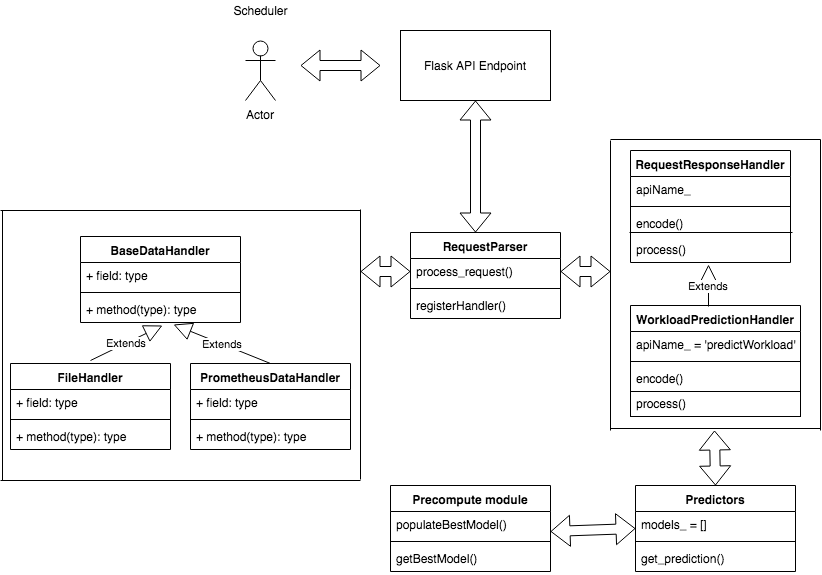

The diagram above was exported from draw.io. Its source (the exported page's mxGraphModel, read from the mxfile embedded in the PNG):
<mxGraphModel dx="869" dy="576" grid="1" gridSize="10" guides="1" tooltips="1" connect="1" arrows="1" fold="1" page="1" pageScale="1" pageWidth="850" pageHeight="1100" math="0" shadow="0">
  <root>
    <mxCell id="0" />
    <mxCell id="1" parent="0" />
    <mxCell id="Kysq_efJ-znMD3Cc3s1--1" value="BaseDataHandler" style="swimlane;fontStyle=1;align=center;verticalAlign=top;childLayout=stackLayout;horizontal=1;startSize=26;horizontalStack=0;resizeParent=1;resizeParentMax=0;resizeLast=0;collapsible=1;marginBottom=0;" parent="1" vertex="1">
      <mxGeometry x="90" y="306" width="160" height="86" as="geometry" />
    </mxCell>
    <mxCell id="Kysq_efJ-znMD3Cc3s1--2" value="+ field: type" style="text;strokeColor=none;fillColor=none;align=left;verticalAlign=top;spacingLeft=4;spacingRight=4;overflow=hidden;rotatable=0;points=[[0,0.5],[1,0.5]];portConstraint=eastwest;" parent="Kysq_efJ-znMD3Cc3s1--1" vertex="1">
      <mxGeometry y="26" width="160" height="26" as="geometry" />
    </mxCell>
    <mxCell id="Kysq_efJ-znMD3Cc3s1--3" value="" style="line;strokeWidth=1;fillColor=none;align=left;verticalAlign=middle;spacingTop=-1;spacingLeft=3;spacingRight=3;rotatable=0;labelPosition=right;points=[];portConstraint=eastwest;" parent="Kysq_efJ-znMD3Cc3s1--1" vertex="1">
      <mxGeometry y="52" width="160" height="8" as="geometry" />
    </mxCell>
    <mxCell id="Kysq_efJ-znMD3Cc3s1--4" value="+ method(type): type" style="text;strokeColor=none;fillColor=none;align=left;verticalAlign=top;spacingLeft=4;spacingRight=4;overflow=hidden;rotatable=0;points=[[0,0.5],[1,0.5]];portConstraint=eastwest;" parent="Kysq_efJ-znMD3Cc3s1--1" vertex="1">
      <mxGeometry y="60" width="160" height="26" as="geometry" />
    </mxCell>
    <mxCell id="Kysq_efJ-znMD3Cc3s1--5" value="FileHandler" style="swimlane;fontStyle=1;align=center;verticalAlign=top;childLayout=stackLayout;horizontal=1;startSize=26;horizontalStack=0;resizeParent=1;resizeParentMax=0;resizeLast=0;collapsible=1;marginBottom=0;" parent="1" vertex="1">
      <mxGeometry x="20" y="433" width="160" height="86" as="geometry" />
    </mxCell>
    <mxCell id="Kysq_efJ-znMD3Cc3s1--6" value="+ field: type" style="text;strokeColor=none;fillColor=none;align=left;verticalAlign=top;spacingLeft=4;spacingRight=4;overflow=hidden;rotatable=0;points=[[0,0.5],[1,0.5]];portConstraint=eastwest;" parent="Kysq_efJ-znMD3Cc3s1--5" vertex="1">
      <mxGeometry y="26" width="160" height="26" as="geometry" />
    </mxCell>
    <mxCell id="Kysq_efJ-znMD3Cc3s1--7" value="" style="line;strokeWidth=1;fillColor=none;align=left;verticalAlign=middle;spacingTop=-1;spacingLeft=3;spacingRight=3;rotatable=0;labelPosition=right;points=[];portConstraint=eastwest;" parent="Kysq_efJ-znMD3Cc3s1--5" vertex="1">
      <mxGeometry y="52" width="160" height="8" as="geometry" />
    </mxCell>
    <mxCell id="Kysq_efJ-znMD3Cc3s1--8" value="+ method(type): type" style="text;strokeColor=none;fillColor=none;align=left;verticalAlign=top;spacingLeft=4;spacingRight=4;overflow=hidden;rotatable=0;points=[[0,0.5],[1,0.5]];portConstraint=eastwest;" parent="Kysq_efJ-znMD3Cc3s1--5" vertex="1">
      <mxGeometry y="60" width="160" height="26" as="geometry" />
    </mxCell>
    <mxCell id="Kysq_efJ-znMD3Cc3s1--9" value="PrometheusDataHandler" style="swimlane;fontStyle=1;align=center;verticalAlign=top;childLayout=stackLayout;horizontal=1;startSize=26;horizontalStack=0;resizeParent=1;resizeParentMax=0;resizeLast=0;collapsible=1;marginBottom=0;" parent="1" vertex="1">
      <mxGeometry x="200" y="433" width="160" height="86" as="geometry" />
    </mxCell>
    <mxCell id="Kysq_efJ-znMD3Cc3s1--10" value="+ field: type" style="text;strokeColor=none;fillColor=none;align=left;verticalAlign=top;spacingLeft=4;spacingRight=4;overflow=hidden;rotatable=0;points=[[0,0.5],[1,0.5]];portConstraint=eastwest;" parent="Kysq_efJ-znMD3Cc3s1--9" vertex="1">
      <mxGeometry y="26" width="160" height="26" as="geometry" />
    </mxCell>
    <mxCell id="Kysq_efJ-znMD3Cc3s1--11" value="" style="line;strokeWidth=1;fillColor=none;align=left;verticalAlign=middle;spacingTop=-1;spacingLeft=3;spacingRight=3;rotatable=0;labelPosition=right;points=[];portConstraint=eastwest;" parent="Kysq_efJ-znMD3Cc3s1--9" vertex="1">
      <mxGeometry y="52" width="160" height="8" as="geometry" />
    </mxCell>
    <mxCell id="Kysq_efJ-znMD3Cc3s1--12" value="+ method(type): type" style="text;strokeColor=none;fillColor=none;align=left;verticalAlign=top;spacingLeft=4;spacingRight=4;overflow=hidden;rotatable=0;points=[[0,0.5],[1,0.5]];portConstraint=eastwest;" parent="Kysq_efJ-znMD3Cc3s1--9" vertex="1">
      <mxGeometry y="60" width="160" height="26" as="geometry" />
    </mxCell>
    <mxCell id="Kysq_efJ-znMD3Cc3s1--13" value="RequestParser" style="swimlane;fontStyle=1;align=center;verticalAlign=top;childLayout=stackLayout;horizontal=1;startSize=26;horizontalStack=0;resizeParent=1;resizeParentMax=0;resizeLast=0;collapsible=1;marginBottom=0;" parent="1" vertex="1">
      <mxGeometry x="420" y="302" width="150" height="86" as="geometry" />
    </mxCell>
    <mxCell id="Kysq_efJ-znMD3Cc3s1--75" value="" style="shape=flexArrow;endArrow=classic;startArrow=classic;html=1;exitX=0;exitY=0.5;exitDx=0;exitDy=0;" parent="Kysq_efJ-znMD3Cc3s1--13" source="Kysq_efJ-znMD3Cc3s1--14" edge="1">
      <mxGeometry width="50" height="50" relative="1" as="geometry">
        <mxPoint x="10" y="38.5" as="sourcePoint" />
        <mxPoint x="-50" y="39" as="targetPoint" />
      </mxGeometry>
    </mxCell>
    <mxCell id="Kysq_efJ-znMD3Cc3s1--14" value="process_request()" style="text;strokeColor=none;fillColor=none;align=left;verticalAlign=top;spacingLeft=4;spacingRight=4;overflow=hidden;rotatable=0;points=[[0,0.5],[1,0.5]];portConstraint=eastwest;" parent="Kysq_efJ-znMD3Cc3s1--13" vertex="1">
      <mxGeometry y="26" width="150" height="26" as="geometry" />
    </mxCell>
    <mxCell id="Kysq_efJ-znMD3Cc3s1--15" value="" style="line;strokeWidth=1;fillColor=none;align=left;verticalAlign=middle;spacingTop=-1;spacingLeft=3;spacingRight=3;rotatable=0;labelPosition=right;points=[];portConstraint=eastwest;" parent="Kysq_efJ-znMD3Cc3s1--13" vertex="1">
      <mxGeometry y="52" width="150" height="8" as="geometry" />
    </mxCell>
    <mxCell id="Kysq_efJ-znMD3Cc3s1--16" value="registerHandler()" style="text;strokeColor=none;fillColor=none;align=left;verticalAlign=top;spacingLeft=4;spacingRight=4;overflow=hidden;rotatable=0;points=[[0,0.5],[1,0.5]];portConstraint=eastwest;" parent="Kysq_efJ-znMD3Cc3s1--13" vertex="1">
      <mxGeometry y="60" width="150" height="26" as="geometry" />
    </mxCell>
    <mxCell id="Kysq_efJ-znMD3Cc3s1--17" value="RequestResponseHandler" style="swimlane;fontStyle=1;align=center;verticalAlign=top;childLayout=stackLayout;horizontal=1;startSize=26;horizontalStack=0;resizeParent=1;resizeParentMax=0;resizeLast=0;collapsible=1;marginBottom=0;" parent="1" vertex="1">
      <mxGeometry x="640" y="220" width="160" height="112" as="geometry" />
    </mxCell>
    <mxCell id="Kysq_efJ-znMD3Cc3s1--18" value="apiName_" style="text;strokeColor=none;fillColor=none;align=left;verticalAlign=top;spacingLeft=4;spacingRight=4;overflow=hidden;rotatable=0;points=[[0,0.5],[1,0.5]];portConstraint=eastwest;" parent="Kysq_efJ-znMD3Cc3s1--17" vertex="1">
      <mxGeometry y="26" width="160" height="26" as="geometry" />
    </mxCell>
    <mxCell id="Kysq_efJ-znMD3Cc3s1--19" value="" style="line;strokeWidth=1;fillColor=none;align=left;verticalAlign=middle;spacingTop=-1;spacingLeft=3;spacingRight=3;rotatable=0;labelPosition=right;points=[];portConstraint=eastwest;" parent="Kysq_efJ-znMD3Cc3s1--17" vertex="1">
      <mxGeometry y="52" width="160" height="8" as="geometry" />
    </mxCell>
    <mxCell id="Kysq_efJ-znMD3Cc3s1--20" value="encode()" style="text;strokeColor=none;fillColor=none;align=left;verticalAlign=top;spacingLeft=4;spacingRight=4;overflow=hidden;rotatable=0;points=[[0,0.5],[1,0.5]];portConstraint=eastwest;" parent="Kysq_efJ-znMD3Cc3s1--17" vertex="1">
      <mxGeometry y="60" width="160" height="26" as="geometry" />
    </mxCell>
    <mxCell id="Kysq_efJ-znMD3Cc3s1--25" value="process()" style="text;strokeColor=none;fillColor=none;align=left;verticalAlign=top;spacingLeft=4;spacingRight=4;overflow=hidden;rotatable=0;points=[[0,0.5],[1,0.5]];portConstraint=eastwest;" parent="Kysq_efJ-znMD3Cc3s1--17" vertex="1">
      <mxGeometry y="86" width="160" height="26" as="geometry" />
    </mxCell>
    <mxCell id="Kysq_efJ-znMD3Cc3s1--32" value="" style="endArrow=none;html=1;entryX=-0.006;entryY=0.846;entryDx=0;entryDy=0;entryPerimeter=0;exitX=1.013;exitY=-0.154;exitDx=0;exitDy=0;exitPerimeter=0;" parent="Kysq_efJ-znMD3Cc3s1--17" source="Kysq_efJ-znMD3Cc3s1--25" target="Kysq_efJ-znMD3Cc3s1--20" edge="1">
      <mxGeometry width="50" height="50" relative="1" as="geometry">
        <mxPoint x="-530" y="390" as="sourcePoint" />
        <mxPoint x="-480" y="340" as="targetPoint" />
      </mxGeometry>
    </mxCell>
    <mxCell id="Kysq_efJ-znMD3Cc3s1--21" value="WorkloadPredictionHandler" style="swimlane;fontStyle=1;align=center;verticalAlign=top;childLayout=stackLayout;horizontal=1;startSize=26;horizontalStack=0;resizeParent=1;resizeParentMax=0;resizeLast=0;collapsible=1;marginBottom=0;" parent="1" vertex="1">
      <mxGeometry x="640" y="375" width="170" height="86" as="geometry" />
    </mxCell>
    <mxCell id="Kysq_efJ-znMD3Cc3s1--22" value="apiName_ = 'predictWorkload'" style="text;strokeColor=none;fillColor=none;align=left;verticalAlign=top;spacingLeft=4;spacingRight=4;overflow=hidden;rotatable=0;points=[[0,0.5],[1,0.5]];portConstraint=eastwest;" parent="Kysq_efJ-znMD3Cc3s1--21" vertex="1">
      <mxGeometry y="26" width="170" height="26" as="geometry" />
    </mxCell>
    <mxCell id="Kysq_efJ-znMD3Cc3s1--23" value="" style="line;strokeWidth=1;fillColor=none;align=left;verticalAlign=middle;spacingTop=-1;spacingLeft=3;spacingRight=3;rotatable=0;labelPosition=right;points=[];portConstraint=eastwest;" parent="Kysq_efJ-znMD3Cc3s1--21" vertex="1">
      <mxGeometry y="52" width="170" height="8" as="geometry" />
    </mxCell>
    <mxCell id="Kysq_efJ-znMD3Cc3s1--24" value="encode()" style="text;strokeColor=none;fillColor=none;align=left;verticalAlign=top;spacingLeft=4;spacingRight=4;overflow=hidden;rotatable=0;points=[[0,0.5],[1,0.5]];portConstraint=eastwest;" parent="Kysq_efJ-znMD3Cc3s1--21" vertex="1">
      <mxGeometry y="60" width="170" height="26" as="geometry" />
    </mxCell>
    <mxCell id="Kysq_efJ-znMD3Cc3s1--30" value="&lt;div style=&quot;text-align: left&quot;&gt;&lt;br&gt;&lt;/div&gt;" style="html=1;" parent="1" vertex="1">
      <mxGeometry x="640" y="461" width="170" height="25" as="geometry" />
    </mxCell>
    <mxCell id="Kysq_efJ-znMD3Cc3s1--31" value="process()" style="text;strokeColor=none;fillColor=none;align=left;verticalAlign=top;spacingLeft=4;spacingRight=4;overflow=hidden;rotatable=0;points=[[0,0.5],[1,0.5]];portConstraint=eastwest;" parent="1" vertex="1">
      <mxGeometry x="640" y="460" width="170" height="26" as="geometry" />
    </mxCell>
    <mxCell id="Kysq_efJ-znMD3Cc3s1--35" value="Flask API Endpoint" style="html=1;" parent="1" vertex="1">
      <mxGeometry x="410" y="100" width="150" height="70" as="geometry" />
    </mxCell>
    <mxCell id="Kysq_efJ-znMD3Cc3s1--36" value="" style="shape=flexArrow;endArrow=classic;startArrow=classic;html=1;entryX=0.5;entryY=1;entryDx=0;entryDy=0;" parent="1" target="Kysq_efJ-znMD3Cc3s1--35" edge="1">
      <mxGeometry width="50" height="50" relative="1" as="geometry">
        <mxPoint x="485" y="302" as="sourcePoint" />
        <mxPoint x="90" y="560" as="targetPoint" />
      </mxGeometry>
    </mxCell>
    <mxCell id="Kysq_efJ-znMD3Cc3s1--44" value="Predictors" style="swimlane;fontStyle=1;align=center;verticalAlign=top;childLayout=stackLayout;horizontal=1;startSize=26;horizontalStack=0;resizeParent=1;resizeParentMax=0;resizeLast=0;collapsible=1;marginBottom=0;" parent="1" vertex="1">
      <mxGeometry x="645" y="555" width="160" height="86" as="geometry" />
    </mxCell>
    <mxCell id="Kysq_efJ-znMD3Cc3s1--45" value="models_ = []" style="text;strokeColor=none;fillColor=none;align=left;verticalAlign=top;spacingLeft=4;spacingRight=4;overflow=hidden;rotatable=0;points=[[0,0.5],[1,0.5]];portConstraint=eastwest;" parent="Kysq_efJ-znMD3Cc3s1--44" vertex="1">
      <mxGeometry y="26" width="160" height="26" as="geometry" />
    </mxCell>
    <mxCell id="Kysq_efJ-znMD3Cc3s1--46" value="" style="line;strokeWidth=1;fillColor=none;align=left;verticalAlign=middle;spacingTop=-1;spacingLeft=3;spacingRight=3;rotatable=0;labelPosition=right;points=[];portConstraint=eastwest;" parent="Kysq_efJ-znMD3Cc3s1--44" vertex="1">
      <mxGeometry y="52" width="160" height="8" as="geometry" />
    </mxCell>
    <mxCell id="Kysq_efJ-znMD3Cc3s1--47" value="get_prediction()" style="text;strokeColor=none;fillColor=none;align=left;verticalAlign=top;spacingLeft=4;spacingRight=4;overflow=hidden;rotatable=0;points=[[0,0.5],[1,0.5]];portConstraint=eastwest;" parent="Kysq_efJ-znMD3Cc3s1--44" vertex="1">
      <mxGeometry y="60" width="160" height="26" as="geometry" />
    </mxCell>
    <mxCell id="Kysq_efJ-znMD3Cc3s1--50" value="Actor" style="shape=umlActor;verticalLabelPosition=bottom;labelBackgroundColor=#ffffff;verticalAlign=top;html=1;outlineConnect=0;" parent="1" vertex="1">
      <mxGeometry x="255" y="110" width="30" height="60" as="geometry" />
    </mxCell>
    <mxCell id="Kysq_efJ-znMD3Cc3s1--51" value="" style="shape=flexArrow;endArrow=classic;startArrow=classic;html=1;" parent="1" edge="1">
      <mxGeometry width="50" height="50" relative="1" as="geometry">
        <mxPoint x="310" y="135" as="sourcePoint" />
        <mxPoint x="390" y="135" as="targetPoint" />
      </mxGeometry>
    </mxCell>
    <mxCell id="Kysq_efJ-znMD3Cc3s1--58" value="" style="line;strokeWidth=1;fillColor=none;align=left;verticalAlign=middle;spacingTop=-1;spacingLeft=3;spacingRight=3;rotatable=0;labelPosition=right;points=[];portConstraint=eastwest;" parent="1" vertex="1">
      <mxGeometry x="10" y="546" width="360" height="8" as="geometry" />
    </mxCell>
    <mxCell id="Kysq_efJ-znMD3Cc3s1--60" value="" style="endArrow=none;html=1;entryX=0.006;entryY=0.5;entryDx=0;entryDy=0;entryPerimeter=0;" parent="1" target="Kysq_efJ-znMD3Cc3s1--58" edge="1">
      <mxGeometry width="50" height="50" relative="1" as="geometry">
        <mxPoint x="12" y="280" as="sourcePoint" />
        <mxPoint x="60" y="830" as="targetPoint" />
      </mxGeometry>
    </mxCell>
    <mxCell id="Kysq_efJ-znMD3Cc3s1--61" value="" style="line;strokeWidth=1;fillColor=none;align=left;verticalAlign=middle;spacingTop=-1;spacingLeft=3;spacingRight=3;rotatable=0;labelPosition=right;points=[];portConstraint=eastwest;" parent="1" vertex="1">
      <mxGeometry x="10" y="276" width="360" height="8" as="geometry" />
    </mxCell>
    <mxCell id="Kysq_efJ-znMD3Cc3s1--62" value="" style="endArrow=none;html=1;entryX=0.006;entryY=0.5;entryDx=0;entryDy=0;entryPerimeter=0;" parent="1" edge="1">
      <mxGeometry width="50" height="50" relative="1" as="geometry">
        <mxPoint x="370" y="279" as="sourcePoint" />
        <mxPoint x="370" y="549" as="targetPoint" />
      </mxGeometry>
    </mxCell>
    <mxCell id="Kysq_efJ-znMD3Cc3s1--63" value="" style="endArrow=none;html=1;" parent="1" edge="1">
      <mxGeometry width="50" height="50" relative="1" as="geometry">
        <mxPoint x="620" y="210" as="sourcePoint" />
        <mxPoint x="620" y="500" as="targetPoint" />
      </mxGeometry>
    </mxCell>
    <mxCell id="Kysq_efJ-znMD3Cc3s1--64" value="" style="endArrow=none;html=1;" parent="1" edge="1">
      <mxGeometry width="50" height="50" relative="1" as="geometry">
        <mxPoint x="830" y="209" as="sourcePoint" />
        <mxPoint x="830" y="500" as="targetPoint" />
      </mxGeometry>
    </mxCell>
    <mxCell id="Kysq_efJ-znMD3Cc3s1--65" value="" style="line;strokeWidth=1;fillColor=none;align=left;verticalAlign=middle;spacingTop=-1;spacingLeft=3;spacingRight=3;rotatable=0;labelPosition=right;points=[];portConstraint=eastwest;" parent="1" vertex="1">
      <mxGeometry x="620" y="208" width="210" height="2" as="geometry" />
    </mxCell>
    <mxCell id="Kysq_efJ-znMD3Cc3s1--66" value="" style="line;strokeWidth=1;fillColor=none;align=left;verticalAlign=middle;spacingTop=-1;spacingLeft=3;spacingRight=3;rotatable=0;labelPosition=right;points=[];portConstraint=eastwest;" parent="1" vertex="1">
      <mxGeometry x="620" y="497" width="210" height="2" as="geometry" />
    </mxCell>
    <mxCell id="Kysq_efJ-znMD3Cc3s1--68" value="" style="shape=flexArrow;endArrow=classic;startArrow=classic;html=1;" parent="1" edge="1">
      <mxGeometry width="50" height="50" relative="1" as="geometry">
        <mxPoint x="620" y="341" as="sourcePoint" />
        <mxPoint x="570" y="341" as="targetPoint" />
      </mxGeometry>
    </mxCell>
    <mxCell id="Kysq_efJ-znMD3Cc3s1--70" value="Extends" style="endArrow=block;endSize=16;endFill=0;html=1;entryX=0.488;entryY=1.077;entryDx=0;entryDy=0;entryPerimeter=0;exitX=0.459;exitY=0.012;exitDx=0;exitDy=0;exitPerimeter=0;" parent="1" source="Kysq_efJ-znMD3Cc3s1--21" target="Kysq_efJ-znMD3Cc3s1--25" edge="1">
      <mxGeometry width="160" relative="1" as="geometry">
        <mxPoint x="70" y="680" as="sourcePoint" />
        <mxPoint x="230" y="680" as="targetPoint" />
      </mxGeometry>
    </mxCell>
    <mxCell id="Kysq_efJ-znMD3Cc3s1--72" value="Extends" style="endArrow=block;endSize=16;endFill=0;html=1;entryX=0.513;entryY=1.115;entryDx=0;entryDy=0;entryPerimeter=0;" parent="1" target="Kysq_efJ-znMD3Cc3s1--4" edge="1">
      <mxGeometry width="160" relative="1" as="geometry">
        <mxPoint x="100" y="430" as="sourcePoint" />
        <mxPoint x="170" y="680" as="targetPoint" />
      </mxGeometry>
    </mxCell>
    <mxCell id="Kysq_efJ-znMD3Cc3s1--73" value="Extends" style="endArrow=block;endSize=16;endFill=0;html=1;entryX=0.581;entryY=1.077;entryDx=0;entryDy=0;entryPerimeter=0;exitX=0.5;exitY=0;exitDx=0;exitDy=0;" parent="1" source="Kysq_efJ-znMD3Cc3s1--9" target="Kysq_efJ-znMD3Cc3s1--4" edge="1">
      <mxGeometry width="160" relative="1" as="geometry">
        <mxPoint x="10" y="680" as="sourcePoint" />
        <mxPoint x="170" y="680" as="targetPoint" />
      </mxGeometry>
    </mxCell>
    <mxCell id="Kysq_efJ-znMD3Cc3s1--74" value="" style="shape=flexArrow;endArrow=classic;startArrow=classic;html=1;exitX=0.495;exitY=1.5;exitDx=0;exitDy=0;exitPerimeter=0;entryX=0.5;entryY=0;entryDx=0;entryDy=0;" parent="1" source="Kysq_efJ-znMD3Cc3s1--66" target="Kysq_efJ-znMD3Cc3s1--44" edge="1">
      <mxGeometry width="50" height="50" relative="1" as="geometry">
        <mxPoint x="470" y="490" as="sourcePoint" />
        <mxPoint x="430" y="570" as="targetPoint" />
      </mxGeometry>
    </mxCell>
    <mxCell id="Kysq_efJ-znMD3Cc3s1--78" value="Scheduler" style="text;html=1;strokeColor=none;fillColor=none;align=center;verticalAlign=middle;whiteSpace=wrap;rounded=0;" parent="1" vertex="1">
      <mxGeometry x="250" y="70" width="40" height="20" as="geometry" />
    </mxCell>
    <mxCell id="zLPTYTogVq5R5UXFc48M-2" value="Precompute module" style="swimlane;fontStyle=1;align=center;verticalAlign=top;childLayout=stackLayout;horizontal=1;startSize=26;horizontalStack=0;resizeParent=1;resizeParentMax=0;resizeLast=0;collapsible=1;marginBottom=0;" vertex="1" parent="1">
      <mxGeometry x="400" y="555" width="160" height="86" as="geometry" />
    </mxCell>
    <mxCell id="zLPTYTogVq5R5UXFc48M-3" value="populateBestModel()" style="text;strokeColor=none;fillColor=none;align=left;verticalAlign=top;spacingLeft=4;spacingRight=4;overflow=hidden;rotatable=0;points=[[0,0.5],[1,0.5]];portConstraint=eastwest;" vertex="1" parent="zLPTYTogVq5R5UXFc48M-2">
      <mxGeometry y="26" width="160" height="26" as="geometry" />
    </mxCell>
    <mxCell id="zLPTYTogVq5R5UXFc48M-4" value="" style="line;strokeWidth=1;fillColor=none;align=left;verticalAlign=middle;spacingTop=-1;spacingLeft=3;spacingRight=3;rotatable=0;labelPosition=right;points=[];portConstraint=eastwest;" vertex="1" parent="zLPTYTogVq5R5UXFc48M-2">
      <mxGeometry y="52" width="160" height="8" as="geometry" />
    </mxCell>
    <mxCell id="zLPTYTogVq5R5UXFc48M-5" value="getBestModel()" style="text;strokeColor=none;fillColor=none;align=left;verticalAlign=top;spacingLeft=4;spacingRight=4;overflow=hidden;rotatable=0;points=[[0,0.5],[1,0.5]];portConstraint=eastwest;" vertex="1" parent="zLPTYTogVq5R5UXFc48M-2">
      <mxGeometry y="60" width="160" height="26" as="geometry" />
    </mxCell>
    <mxCell id="zLPTYTogVq5R5UXFc48M-11" value="" style="shape=flexArrow;endArrow=classic;startArrow=classic;html=1;exitX=1;exitY=0.769;exitDx=0;exitDy=0;exitPerimeter=0;" edge="1" parent="1" source="zLPTYTogVq5R5UXFc48M-3">
      <mxGeometry width="50" height="50" relative="1" as="geometry">
        <mxPoint x="595" y="648" as="sourcePoint" />
        <mxPoint x="645" y="598" as="targetPoint" />
      </mxGeometry>
    </mxCell>
  </root>
</mxGraphModel>